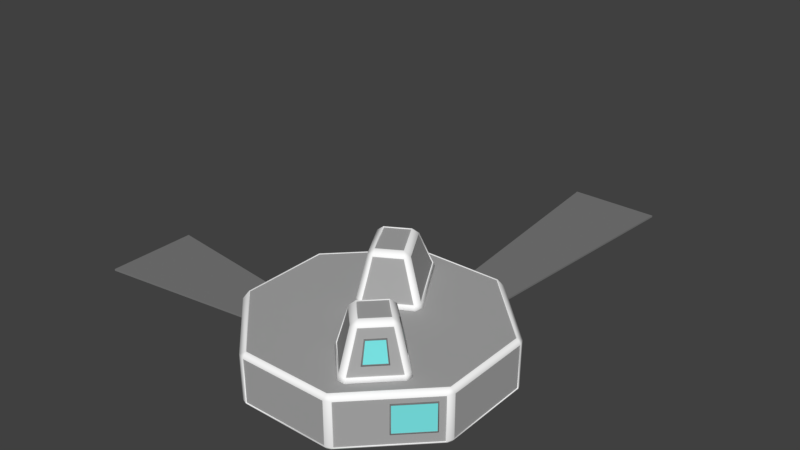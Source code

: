 # Source: station.blend  (saved by Blender 2.78.0; exported with 4.5.12 LTS)
import bpy
from mathutils import Matrix  # noqa: F401  (used for matrix-valued properties, if any)

bpy.ops.wm.read_factory_settings(use_empty=True)
scene = bpy.context.scene
scene.name = 'Scene'

# ---- collections
col_collection_1 = bpy.data.collections.new('Collection 1'); scene.collection.children.link(col_collection_1)

# ---- materials (node trees are filled in below, after node groups)
mat_body = bpy.data.materials.new('Body')
mat_body.alpha_threshold = 0.0
mat_body.use_transparent_shadow = False
mat_body.diffuse_color = (1.0, 1.0, 1.0, 1.0)
mat_body.roughness = 0.5
mat_body.specular_intensity = 0.0
mat_body.line_color = (0.0, 0.0, 0.0, 1.0)
mat_dark = bpy.data.materials.new('Dark')
mat_dark.alpha_threshold = 0.0
mat_dark.use_transparent_shadow = False
mat_dark.diffuse_color = (0.2, 0.2, 0.2, 1.0)
mat_dark.roughness = 0.5
mat_dark.specular_intensity = 0.0
mat_lite = bpy.data.materials.new('Lite')
mat_lite.alpha_threshold = 0.0
mat_lite.use_transparent_shadow = False
mat_lite.diffuse_color = (0.4, 0.4, 0.4, 1.0)
mat_lite.roughness = 0.5
mat_lite.specular_intensity = 0.0
mat_glass = bpy.data.materials.new('Glass')
mat_glass.alpha_threshold = 0.0
mat_glass.use_transparent_shadow = False
mat_glass.diffuse_color = (0.2, 0.8, 0.8, 1.0)
mat_glass.roughness = 0.5
mat_glass.specular_intensity = 0.0

# ---- material node trees

# ---- world
world_world = bpy.data.worlds.new('World'); scene.world = world_world
world_world.color = (0.05088, 0.05088, 0.05088)
world_world.use_sun_shadow = False
world_world.sun_shadow_jitter_overblur = 0.0
world_world.cycles.sampling_method = 'MANUAL'

# ---- meshes
me_circle_002 = bpy.data.meshes.new('Circle.002')
me_circle_002.from_pydata([(-12.07, 1.7, 0.2), (-12.07, -1.7, 0.2), (-12.07, -1.3, 3.4), (-12.07, -1.7, 3.0), (-12.07, 1.7, 3.0), (-12.07, 1.3, 3.4), (-12.87, -1.5, 0.2), (-13.07, -1.3, 0.2), (-13.07, 1.3, 0.2), (-12.87, 1.5, 0.2), (-12.87, -1.3, 3.2), (-13.07, -1.3, 3.0), (-12.87, -1.5, 3.0), (-12.87, 1.3, 3.2), (-12.87, 1.5, 3.0), (-13.07, 1.3, 3.0), (-13.07, 1.2, 2.9), (-13.07, -1.2, 2.9), (-13.07, 1.2, 0.2), (-13.07, -1.2, 0.2), (-12.97, -1.2, 0.2), (-12.97, 1.2, 0.2), (-12.97, -1.2, 2.9), (-12.97, 1.2, 2.9), (1.7, 12.07, 0.2), (-1.7, 12.07, 0.2), (-1.3, 12.07, 3.4), (-1.7, 12.07, 3.0), (1.7, 12.07, 3.0), (1.3, 12.07, 3.4), (-1.5, 12.87, 0.2), (-1.3, 13.07, 0.2), (1.3, 13.07, 0.2), (1.5, 12.87, 0.2), (-1.3, 12.87, 3.2), (-1.3, 13.07, 3.0), (-1.5, 12.87, 3.0), (1.3, 12.87, 3.2), (1.5, 12.87, 3.0), (1.3, 13.07, 3.0), (1.2, 13.07, 2.9), (-1.2, 13.07, 2.9), (1.2, 13.07, 0.2), (-1.2, 13.07, 0.2), (-1.2, 12.97, 0.2), (1.2, 12.97, 0.2), (-1.2, 12.97, 2.9), (1.2, 12.97, 2.9)], [], [(1, 3, 12, 6), (17, 16, 23, 22), (7, 11, 17, 19), (4, 0, 9, 14), (16, 18, 21, 23), (10, 11, 12), (13, 14, 15), (10, 13, 15, 11), (8, 15, 14, 9), (11, 7, 6, 12), (13, 5, 4, 14), (2, 10, 12, 3), (2, 5, 13, 10), (22, 23, 21, 20), (15, 8, 18, 16), (11, 15, 16, 17), (19, 17, 22, 20), (25, 27, 36, 30), (41, 40, 47, 46), (31, 35, 41, 43), (28, 24, 33, 38), (40, 42, 45, 47), (34, 35, 36), (37, 38, 39), (34, 37, 39, 35), (32, 39, 38, 33), (35, 31, 30, 36), (37, 29, 28, 38), (26, 34, 36, 27), (26, 29, 37, 34), (46, 47, 45, 44), (39, 32, 42, 40), (35, 39, 40, 41), (43, 41, 46, 44)])
me_circle_002.polygons.foreach_set('use_smooth', [True] * 34)
me_circle_002.polygons.foreach_set('material_index', [0, 0, 0, 0, 0, 0, 0, 0, 0, 0, 0, 0, 0, 1, 0, 0, 0, 0, 0, 0, 0, 0, 0, 0, 0, 0, 0, 0, 0, 0, 1, 0, 0, 0])
me_circle_002.materials.append(mat_body)
me_circle_002.materials.append(mat_dark)
me_circle_002.use_remesh_preserve_volume = False
me_circle_002.use_remesh_preserve_attributes = False
me_circle_002.use_mirror_vertex_groups = False
me_circle_002.update()
me_circle_001 = bpy.data.meshes.new('Circle.001')
me_circle_001.from_pydata([(2.5, 12.07, 0.0), (-2.5, 12.07, 0.0), (-12.07, 2.5, 0.0), (-12.07, -2.5, 0.0), (5.0, 42.07, 0.0), (-5.0, 42.07, 0.0), (-32.07, 5.0, 0.0), (-32.07, -5.0, 0.0), (-2.5, 12.07, 0.2), (2.5, 12.07, 0.2), (-12.07, -2.5, 0.2), (-12.07, 2.5, 0.2), (-5.0, 42.07, 0.2), (5.0, 42.07, 0.2), (-32.07, -5.0, 0.2), (-32.07, 5.0, 0.2)], [], [(0, 1, 5, 4), (2, 3, 7, 6), (9, 13, 12, 8), (11, 15, 14, 10), (6, 15, 11, 2), (1, 8, 12, 5), (5, 12, 13, 4), (0, 9, 8, 1), (3, 10, 14, 7), (7, 14, 15, 6), (4, 13, 9, 0), (2, 11, 10, 3)])
me_circle_001.materials.append(mat_dark)
me_circle_001.use_remesh_preserve_volume = False
me_circle_001.use_remesh_preserve_attributes = False
me_circle_001.use_mirror_vertex_groups = False
me_circle_001.update()
me_circle = bpy.data.meshes.new('Circle')
me_circle.from_pydata([(-4.695, 11.67, 5.0), (4.598, 11.67, 5.0), (-11.67, 4.695, 5.0), (-11.67, -4.598, 5.0), (-4.598, -11.67, 5.0), (4.695, -11.67, 5.0), (11.67, -4.695, 5.0), (11.67, 4.598, 5.0), (4.598, 11.67, -0.5), (-4.695, 11.67, -0.5), (-11.67, 4.695, -0.5), (-11.67, -4.598, -0.5), (-4.598, -11.67, -0.5), (4.695, -11.67, -0.5), (11.67, -4.695, -0.5), (11.67, 4.598, -0.5), (4.864, -9.8, 5.0), (4.137, -9.803, 5.0), (4.943, -8.235, 9.513), (4.587, -7.724, 10.0), (4.216, -8.236, 9.516), (0.6176, -6.284, 5.0), (0.6211, -5.558, 5.0), (2.636, -5.773, 10.0), (2.13, -5.423, 9.511), (2.128, -6.148, 9.516), (8.379, -5.56, 5.0), (8.382, -6.282, 5.0), (6.511, -5.799, 10.0), (7.007, -6.171, 9.513), (7.005, -5.448, 9.51), (4.139, -2.04, 5.0), (4.86, -2.041, 5.0), (4.56, -3.848, 10.0), (4.916, -3.359, 9.51), (4.194, -3.358, 9.511), (-6.788, 7.037, 5.0), (-6.624, 7.77, 5.0), (-4.881, 5.636, 9.511), (-4.267, 5.779, 10.0), (-4.7, 6.357, 9.549), (-2.314, 10.26, 5.0), (-1.593, 10.04, 5.0), (-2.022, 7.075, 10.0), (-1.567, 7.547, 9.517), (-2.288, 7.749, 9.549), (-2.123, -0.0232, 5.0), (-2.823, 0.169, 5.0), (-2.131, 2.079, 10.0), (-2.597, 1.679, 9.511), (-1.896, 1.489, 9.517), (2.374, 3.169, 5.0), (2.184, 2.463, 5.0), (0.1141, 3.375, 10.0), (0.5268, 2.888, 9.517), (0.7161, 3.593, 9.517), (-4.6, 12.07, 4.5), (-5.283, 11.79, 4.5), (5.283, 11.79, 4.5), (4.6, 12.07, 4.5), (-11.79, 5.283, 4.5), (-12.07, 4.6, 4.5), (-12.07, -4.6, 4.5), (-11.79, -5.283, 4.5), (-5.283, -11.79, 4.5), (-4.6, -12.07, 4.5), (4.6, -12.07, 4.5), (5.283, -11.79, 4.5), (11.79, -5.283, 4.5), (12.07, -4.6, 4.5), (12.07, 4.6, 4.5), (11.79, 5.283, 4.5), (4.6, 12.07, 0.0), (5.283, 11.79, 0.0), (-5.283, 11.79, 0.0), (-4.6, 12.07, 0.0), (-12.07, 4.6, 0.0), (-11.79, 5.283, 0.0), (-11.79, -5.283, 0.0), (-12.07, -4.6, 0.0), (-4.6, -12.07, 0.0), (-5.283, -11.79, 0.0), (5.283, -11.79, 0.0), (4.6, -12.07, 0.0), (12.07, -4.6, 0.0), (11.79, -5.283, 0.0), (11.79, 5.283, 0.0), (12.07, 4.6, 0.0), (-6.574, 6.88, 5.506), (-6.408, 7.612, 5.51), (-1.59, 9.759, 5.506), (-2.311, 9.977, 5.51), (1.998, 2.511, 5.506), (2.188, 3.216, 5.506), (-2.797, 0.3382, 5.506), (-2.097, 0.1463, 5.506), (4.872, -9.635, 5.478), (4.145, -9.637, 5.479), (0.7809, -5.543, 5.478), (0.7777, -6.269, 5.479), (4.866, -2.181, 5.478), (4.145, -2.18, 5.478), (8.236, -6.271, 5.478), (8.233, -5.548, 5.478), (-4.721, 11.74, 5.065), (4.62, 11.74, 5.068), (-11.74, 4.721, 5.065), (-11.74, -4.62, 5.068), (-4.62, -11.74, 5.068), (4.721, -11.74, 5.065), (11.74, -4.721, 5.065), (11.74, 4.62, 5.068), (4.62, 11.74, -0.5678), (-4.721, 11.74, -0.5653), (-11.74, 4.721, -0.5653), (-11.74, -4.62, -0.5678), (-4.62, -11.74, -0.5678), (4.721, -11.74, -0.5653), (11.74, -4.721, -0.5653), (11.74, 4.62, -0.5678), (4.2, -8.311, 9.58), (4.959, -8.31, 9.577), (4.587, -7.777, 10.08), (2.052, -6.164, 9.579), (2.582, -5.772, 10.08), (2.054, -5.406, 9.574), (7.082, -5.431, 9.571), (6.566, -5.798, 10.08), (7.083, -6.188, 9.575), (4.177, -3.281, 9.573), (4.561, -3.793, 10.08), (4.933, -3.282, 9.571), (-4.765, 6.386, 9.62), (-4.954, 5.636, 9.579), (-4.317, 5.787, 10.09), (-2.281, 7.819, 9.621), (-2.006, 7.121, 10.09), (-1.532, 7.609, 9.588), (-1.9, 1.412, 9.58), (-2.146, 2.027, 10.08), (-2.633, 1.611, 9.574), (0.7917, 3.589, 9.583), (0.1649, 3.361, 10.09), (0.5941, 2.853, 9.582), (4.103, -9.891, 5.031), (4.897, -9.89, 5.03), (4.899, -9.726, 5.509), (4.119, -9.728, 5.511), (0.6895, -5.516, 5.508), (0.5316, -5.524, 5.029), (0.5289, -6.318, 5.031), (0.6864, -6.295, 5.51), (4.893, -2.088, 5.505), (4.895, -1.951, 5.026), (4.104, -1.95, 5.027), (4.118, -2.087, 5.505), (8.328, -6.297, 5.507), (8.471, -6.317, 5.028), (8.469, -5.525, 5.027), (8.326, -5.521, 5.505), (-6.695, 7.823, 5.046), (-6.881, 7.03, 5.037), (-6.667, 6.873, 5.542), (-6.485, 7.655, 5.556), (-1.538, 9.835, 5.547), (-1.541, 10.11, 5.041), (-2.323, 10.35, 5.048), (-2.311, 10.06, 5.558), (2.078, 2.461, 5.54), (2.261, 2.408, 5.033), (2.467, 3.178, 5.033), (2.282, 3.219, 5.54), (-2.848, 0.2571, 5.535), (-2.879, 0.09122, 5.029), (-2.112, -0.1177, 5.031), (-2.096, 0.05141, 5.538), (-4.623, 12.16, 4.541), (-5.328, 11.86, 4.546), (5.327, 11.86, 4.55), (4.624, 12.16, 4.542), (-11.86, 5.328, 4.546), (-12.16, 4.623, 4.541), (-12.16, -4.624, 4.542), (-11.86, -5.327, 4.55), (-5.327, -11.86, 4.55), (-4.624, -12.16, 4.542), (4.623, -12.16, 4.541), (5.328, -11.86, 4.546), (-12.16, -4.624, -0.04243), (-11.86, 5.328, -0.04633), (11.86, -5.328, 4.546), (12.16, -4.623, 4.541), (-5.328, 11.86, -0.04633), (4.624, 12.16, -0.04243), (12.16, 4.624, 4.542), (11.86, 5.327, 4.55), (5.327, 11.86, -0.05003), (12.16, 4.624, -0.04243), (12.16, -4.623, -0.04135), (5.328, -11.86, -0.04633), (-4.623, 12.16, -0.04135), (-5.327, -11.86, -0.05003), (4.623, -12.16, -0.04135), (-12.16, 4.623, -0.04135), (-4.624, -12.16, -0.04243), (-11.86, -5.327, -0.05003), (11.86, -5.328, -0.04633), (11.86, 5.327, -0.05003), (5.694, -3.221, 6.496), (5.54, -3.632, 8.511), (6.745, -4.836, 8.511), (7.185, -4.712, 6.496), (7.184, -7.051, 6.526), (6.751, -6.828, 8.516), (5.557, -8.022, 8.516), (5.702, -8.533, 6.523), (-3.191, 2.189, 8.52), (-4.854, 5.069, 8.52), (-5.531, 5.412, 6.551), (-3.444, 1.792, 6.542), (-3.072, 7.909, 8.561), (-3.336, 8.863, 6.567), (-4.509, 7.079, 8.561), (-5.152, 7.816, 6.564), (5.813, 11.33, 1.1), (11.33, 5.813, 1.1), (11.33, 5.813, 3.9), (5.813, 11.33, 3.9), (-5.813, -11.33, 1.1), (-11.33, -5.813, 1.1), (-11.33, -5.813, 3.9), (-5.813, -11.33, 3.9), (11.33, -5.813, 1.1), (8.641, -8.5, 1.1), (8.641, -8.5, 3.9), (11.33, -5.813, 3.9), (-7.793, 9.349, 1.1), (-5.813, 11.33, 1.1), (-5.813, 11.33, 3.9), (-7.793, 9.349, 3.9), (-9.349, 7.793, 1.1), (-11.33, 5.813, 1.1), (-11.33, 5.813, 3.9), (-9.349, 7.793, 3.9), (-3.255, 9.026, 6.474), (-3.21, 8.948, 6.43), (-2.939, 7.877, 8.641), (-2.984, 7.955, 8.684), (6.84, -6.773, 8.634), (7.332, -7.013, 6.411), (6.834, -4.888, 8.631), (6.765, -4.957, 8.612), (5.419, -3.611, 8.611), (5.488, -3.541, 8.63), (-5.681, 5.523, 6.442), (-5.596, 5.572, 6.421), (-4.834, 5.182, 8.629), (-4.918, 5.133, 8.649), (5.654, -8.69, 6.414), (5.503, -8.108, 8.637), (-3.436, 1.63, 6.43), (-3.352, 1.679, 6.409), (5.576, -3.145, 6.387), (5.645, -3.075, 6.407), (-5.313, 7.838, 6.472), (-5.268, 7.76, 6.429), (7.257, -4.827, 6.388), (7.327, -4.757, 6.408), (-3.079, 2.139, 8.619), (-3.164, 2.09, 8.64), (-4.55, 6.948, 8.639), (-4.595, 7.026, 8.683), (5.434, -8.039, 8.615), (6.771, -6.704, 8.612), (5.585, -8.621, 6.391), (7.263, -6.944, 6.388), (-3.095, 7.948, 8.583), (-4.532, 7.118, 8.583), (-3.359, 8.902, 6.588), (-5.175, 7.855, 6.585), (-4.896, 5.044, 8.53), (-5.574, 5.388, 6.561), (-3.486, 1.768, 6.552), (-3.233, 2.164, 8.53), (6.779, -4.802, 8.521), (5.575, -3.597, 8.521), (7.22, -4.678, 6.505), (5.729, -3.187, 6.505), (5.591, -8.057, 8.527), (6.786, -6.862, 8.527), (5.737, -8.567, 6.534), (7.218, -7.085, 6.537), (5.694, -3.221, 6.496), (5.54, -3.632, 8.511), (6.745, -4.836, 8.511), (7.185, -4.712, 6.496), (7.184, -7.051, 6.526), (6.751, -6.828, 8.516), (5.557, -8.022, 8.516), (5.702, -8.533, 6.523), (-3.191, 2.189, 8.52), (-4.854, 5.069, 8.52), (-5.531, 5.412, 6.551), (-3.444, 1.792, 6.542), (-3.072, 7.909, 8.561), (-3.336, 8.863, 6.567), (-4.509, 7.079, 8.561), (-5.152, 7.816, 6.564), (5.707, 11.36, 1.0), (11.36, 5.707, 1.0), (5.707, 11.36, 4.0), (11.36, 5.707, 4.0), (5.778, 11.43, 1.0), (11.43, 5.778, 1.0), (11.43, 5.778, 4.0), (5.778, 11.43, 4.0), (5.848, 11.36, 1.1), (11.36, 5.848, 1.1), (11.36, 5.848, 3.9), (5.848, 11.36, 3.9), (5.813, 11.33, 1.1), (11.33, 5.813, 1.1), (11.33, 5.813, 3.9), (5.813, 11.33, 3.9), (-5.707, -11.36, 1.0), (-11.36, -5.707, 1.0), (-5.707, -11.36, 4.0), (-11.36, -5.707, 4.0), (-5.778, -11.43, 1.0), (-11.43, -5.778, 1.0), (-11.43, -5.778, 4.0), (-5.778, -11.43, 4.0), (-5.848, -11.36, 1.1), (-11.36, -5.848, 1.1), (-11.36, -5.848, 3.9), (-5.848, -11.36, 3.9), (-5.813, -11.33, 1.1), (-11.33, -5.813, 1.1), (-11.33, -5.813, 3.9), (-5.813, -11.33, 3.9), (11.36, -5.707, 1.0), (8.535, -8.535, 1.0), (11.36, -5.707, 4.0), (8.535, -8.535, 4.0), (11.43, -5.778, 1.0), (8.606, -8.606, 1.0), (8.606, -8.606, 4.0), (11.43, -5.778, 4.0), (11.36, -5.848, 1.1), (8.677, -8.535, 1.1), (8.677, -8.535, 3.9), (11.36, -5.848, 3.9), (11.33, -5.813, 1.1), (8.641, -8.5, 1.1), (8.641, -8.5, 3.9), (11.33, -5.813, 3.9), (-7.828, 9.243, 1.0), (-5.707, 11.36, 1.0), (-7.828, 9.243, 4.0), (-5.707, 11.36, 4.0), (-7.899, 9.313, 1.0), (-5.778, 11.43, 1.0), (-5.778, 11.43, 4.0), (-7.899, 9.313, 4.0), (-7.828, 9.384, 1.1), (-5.848, 11.36, 1.1), (-5.848, 11.36, 3.9), (-7.828, 9.384, 3.9), (-7.793, 9.349, 1.1), (-5.813, 11.33, 1.1), (-5.813, 11.33, 3.9), (-7.793, 9.349, 3.9), (-9.243, 7.828, 1.0), (-11.36, 5.707, 1.0), (-9.243, 7.828, 4.0), (-11.36, 5.707, 4.0), (-9.313, 7.899, 1.0), (-11.43, 5.778, 1.0), (-11.43, 5.778, 4.0), (-9.313, 7.899, 4.0), (-9.384, 7.828, 1.1), (-11.36, 5.848, 1.1), (-11.36, 5.848, 3.9), (-9.384, 7.828, 3.9), (-9.349, 7.793, 1.1), (-11.33, 5.813, 1.1), (-11.33, 5.813, 3.9), (-9.349, 7.793, 3.9), (-4.695, 11.67, 5.0), (4.598, 11.67, 5.0), (-11.67, 4.695, 5.0), (-11.67, -4.598, 5.0), (-4.598, -11.67, 5.0), (4.695, -11.67, 5.0), (11.67, -4.695, 5.0), (11.67, 4.598, 5.0), (4.598, 11.67, -0.5), (-4.695, 11.67, -0.5), (-11.67, 4.695, -0.5), (-11.67, -4.598, -0.5), (-4.598, -11.67, -0.5), (4.695, -11.67, -0.5), (11.67, -4.695, -0.5), (11.67, 4.598, -0.5), (4.943, -8.235, 9.513), (4.587, -7.724, 10.0), (4.216, -8.236, 9.516), (2.636, -5.773, 10.0), (2.13, -5.423, 9.511), (2.128, -6.148, 9.516), (6.511, -5.799, 10.0), (7.007, -6.171, 9.513), (7.005, -5.448, 9.51), (4.56, -3.848, 10.0), (4.916, -3.359, 9.51), (4.194, -3.358, 9.511), (-4.881, 5.636, 9.511), (-4.267, 5.779, 10.0), (-4.7, 6.357, 9.549), (-2.022, 7.075, 10.0), (-1.567, 7.547, 9.517), (-2.288, 7.749, 9.549), (-2.131, 2.079, 10.0), (-2.597, 1.679, 9.511), (-1.896, 1.489, 9.517), (0.1141, 3.375, 10.0), (0.5268, 2.888, 9.517), (0.7161, 3.593, 9.517), (-4.6, 12.07, 4.5), (-5.283, 11.79, 4.5), (5.283, 11.79, 4.5), (4.6, 12.07, 4.5), (-11.79, 5.283, 4.5), (-12.07, 4.6, 4.5), (-12.07, -4.6, 4.5), (-11.79, -5.283, 4.5), (-5.283, -11.79, 4.5), (-4.6, -12.07, 4.5), (4.6, -12.07, 4.5), (5.283, -11.79, 4.5), (11.79, -5.283, 4.5), (12.07, -4.6, 4.5), (12.07, 4.6, 4.5), (11.79, 5.283, 4.5), (4.6, 12.07, 0.0), (5.283, 11.79, 0.0), (-5.283, 11.79, 0.0), (-4.6, 12.07, 0.0), (-12.07, 4.6, 0.0), (-11.79, 5.283, 0.0), (-11.79, -5.283, 0.0), (-12.07, -4.6, 0.0), (-4.6, -12.07, 0.0), (-5.283, -11.79, 0.0), (5.283, -11.79, 0.0), (4.6, -12.07, 0.0), (12.07, -4.6, 0.0), (11.79, -5.283, 0.0), (11.79, 5.283, 0.0), (12.07, 4.6, 0.0), (-6.574, 6.88, 5.506), (-6.408, 7.612, 5.51), (-1.59, 9.759, 5.506), (-2.311, 9.977, 5.51), (1.998, 2.511, 5.506), (2.188, 3.216, 5.506), (-2.797, 0.3382, 5.506), (-2.097, 0.1463, 5.506), (4.872, -9.635, 5.478), (4.145, -9.637, 5.479), (0.7809, -5.543, 5.478), (0.7777, -6.269, 5.479), (4.866, -2.181, 5.478), (4.145, -2.18, 5.478), (8.236, -6.271, 5.478), (8.233, -5.548, 5.478)], [], [(79, 76, 203, 188), (22, 21, 150, 149), (61, 62, 182, 181), (102, 96, 146, 156), (25, 20, 120, 123), (100, 103, 159, 152), (71, 58, 178, 195), (19, 23, 124, 122), (98, 101, 155, 148), (73, 86, 207, 196), (77, 74, 192, 189), (96, 18, 121, 146), (57, 60, 180, 177), (17, 16, 145, 144), (59, 56, 176, 179), (75, 72, 193, 200), (97, 99, 151, 147), (68, 85, 206, 190), (84, 69, 191, 198), (29, 102, 156, 128), (46, 52, 169, 174), (66, 83, 202, 186), (51, 42, 165, 170), (82, 67, 187, 199), (34, 100, 152, 131), (36, 47, 173, 161), (64, 81, 201, 184), (41, 37, 160, 166), (80, 65, 185, 204), (24, 98, 148, 125), (26, 32, 153, 158), (62, 79, 188, 182), (20, 97, 147, 120), (31, 22, 149, 154), (78, 63, 183, 205), (16, 27, 157, 145), (60, 77, 189, 180), (89, 91, 167, 163), (21, 17, 144, 150), (76, 61, 181, 203), (94, 88, 162, 172), (38, 49, 140, 133), (86, 71, 195, 207), (92, 95, 175, 168), (48, 39, 134, 139), (70, 87, 197, 194), (90, 93, 171, 164), (95, 50, 138, 175), (72, 59, 179, 193), (47, 46, 174, 173), (58, 73, 196, 178), (56, 75, 200, 176), (50, 54, 143, 138), (74, 57, 177, 192), (53, 48, 139, 142), (93, 55, 141, 171), (49, 94, 172, 140), (52, 51, 170, 169), (54, 92, 168, 143), (55, 44, 137, 141), (43, 53, 142, 136), (44, 90, 164, 137), (91, 45, 135, 167), (40, 89, 163, 132), (42, 41, 166, 165), (15, 8, 112, 119), (45, 40, 132, 135), (14, 15, 119, 118), (39, 43, 136, 134), (13, 14, 118, 117), (12, 13, 117, 116), (88, 38, 133, 162), (11, 12, 116, 115), (37, 36, 161, 160), (10, 11, 115, 114), (18, 29, 128, 121), (9, 10, 114, 113), (28, 19, 122, 127), (8, 9, 113, 112), (103, 30, 126, 159), (178, 179, 105), (114, 189, 192, 113), (184, 185, 108), (190, 191, 110), (189, 114, 203), (180, 181, 106), (199, 202, 117), (201, 116, 204), (113, 200, 193, 112), (116, 201, 205, 115), (108, 107, 183, 184), (106, 104, 177, 180), (111, 195, 178, 105), (110, 109, 187, 190), (119, 197, 198, 118), (197, 119, 207), (121, 122, 120), (124, 125, 123), (127, 128, 126), (130, 131, 129), (133, 134, 132), (136, 137, 135), (139, 140, 138), (142, 143, 141), (146, 121, 120, 147), (122, 124, 123, 120), (148, 149, 150, 151), (124, 130, 129, 125), (152, 153, 154, 155), (130, 127, 126, 131), (156, 157, 158, 159), (127, 122, 121, 128), (162, 133, 132, 163), (134, 136, 135, 132), (164, 165, 166, 167), (136, 142, 141, 137), (168, 169, 170, 171), (142, 139, 138, 143), (172, 173, 174, 175), (139, 134, 133, 140), (198, 206, 118), (193, 196, 112), (192, 200, 113), (188, 115, 205), (186, 187, 109), (194, 195, 111), (176, 177, 104), (182, 183, 107), (115, 188, 203, 114), (112, 196, 207, 119), (118, 206, 199, 117), (117, 202, 204, 116), (107, 106, 181, 182), (105, 179, 176, 104), (111, 110, 191, 194), (109, 108, 185, 186), (192, 177, 176, 200), (178, 196, 193, 179), (194, 197, 207, 195), (203, 181, 180, 189), (205, 183, 182, 188), (204, 185, 184, 201), (199, 187, 186, 202), (198, 191, 190, 206), (140, 172, 175, 138), (143, 168, 171, 141), (137, 164, 167, 135), (161, 162, 163, 160), (165, 164, 171, 170), (169, 168, 175, 174), (173, 172, 162, 161), (160, 163, 167, 166), (144, 147, 151, 150), (128, 156, 159, 126), (131, 152, 155, 129), (125, 148, 151, 123), (145, 146, 147, 144), (149, 148, 155, 154), (153, 152, 159, 158), (157, 156, 146, 145), (99, 25, 123, 151), (63, 64, 184, 183), (0, 1, 105, 104), (23, 33, 130, 124), (81, 78, 205, 201), (2, 0, 104, 106), (35, 24, 125, 129), (3, 2, 106, 107), (65, 66, 186, 185), (4, 3, 107, 108), (32, 31, 154, 153), (83, 80, 204, 202), (5, 4, 108, 109), (101, 35, 129, 155), (6, 5, 109, 110), (33, 28, 127, 130), (67, 68, 190, 187), (7, 6, 110, 111), (30, 34, 131, 126), (85, 82, 199, 206), (1, 7, 111, 105), (69, 70, 194, 191), (27, 26, 158, 157), (87, 84, 198, 197), (208, 209, 210, 211), (212, 213, 214, 215), (217, 218, 219, 216), (220, 221, 223, 222), (224, 227, 226, 225), (228, 231, 230, 229), (232, 235, 234, 233), (236, 239, 238, 237), (240, 241, 242, 243), (272, 274, 258, 259), (274, 275, 249, 258), (255, 261, 260, 254), (262, 252, 253, 263), (273, 272, 259, 248), (245, 265, 264, 244), (266, 262, 263, 267), (268, 256, 257, 269), (261, 268, 269, 260), (270, 246, 247, 271), (251, 266, 267, 250), (265, 270, 271, 264), (282, 281, 254, 260), (291, 290, 258, 249), (280, 283, 269, 257), (288, 289, 248, 259), (281, 280, 257, 254), (289, 291, 249, 248), (279, 278, 244, 264), (290, 288, 259, 258), (287, 286, 267, 263), (303, 282, 283, 300), (302, 281, 282, 303), (301, 280, 281, 302), (300, 283, 280, 301), (256, 255, 254, 257), (252, 251, 250, 253), (275, 273, 248, 249), (246, 245, 244, 247), (286, 284, 250, 267), (283, 282, 260, 269), (277, 279, 264, 271), (278, 276, 247, 244), (285, 287, 263, 253), (276, 277, 271, 247), (284, 285, 253, 250), (296, 291, 289, 297), (297, 289, 288, 298), (298, 288, 290, 299), (299, 290, 291, 296), (292, 287, 285, 293), (293, 285, 284, 294), (294, 284, 286, 295), (295, 286, 287, 292), (278, 305, 304, 276), (276, 304, 306, 277), (279, 277, 306, 307), (278, 279, 307, 305), (308, 309, 311, 310), (315, 314, 318, 319), (310, 311, 314, 315), (309, 308, 312, 313), (308, 310, 315, 312), (311, 309, 313, 314), (316, 319, 323, 320), (313, 312, 316, 317), (312, 315, 319, 316), (314, 313, 317, 318), (318, 317, 321, 322), (319, 318, 322, 323), (317, 316, 320, 321), (324, 325, 327, 326), (331, 330, 334, 335), (326, 327, 330, 331), (325, 324, 328, 329), (324, 326, 331, 328), (327, 325, 329, 330), (332, 335, 339, 336), (329, 328, 332, 333), (328, 331, 335, 332), (330, 329, 333, 334), (334, 333, 337, 338), (335, 334, 338, 339), (333, 332, 336, 337), (340, 341, 343, 342), (347, 346, 350, 351), (342, 343, 346, 347), (341, 340, 344, 345), (340, 342, 347, 344), (343, 341, 345, 346), (348, 351, 355, 352), (345, 344, 348, 349), (344, 347, 351, 348), (346, 345, 349, 350), (350, 349, 353, 354), (351, 350, 354, 355), (349, 348, 352, 353), (356, 357, 359, 358), (363, 362, 366, 367), (358, 359, 362, 363), (357, 356, 360, 361), (356, 358, 363, 360), (359, 357, 361, 362), (364, 367, 371, 368), (361, 360, 364, 365), (360, 363, 367, 364), (362, 361, 365, 366), (366, 365, 369, 370), (367, 366, 370, 371), (365, 364, 368, 369), (372, 374, 375, 373), (379, 383, 382, 378), (374, 379, 378, 375), (373, 377, 376, 372), (372, 376, 379, 374), (375, 378, 377, 373), (380, 384, 387, 383), (377, 381, 380, 376), (376, 380, 383, 379), (378, 382, 381, 377), (382, 386, 385, 381), (383, 387, 386, 382), (381, 385, 384, 380), (401, 400, 403, 402), (388, 390, 391, 389), (392, 395, 389, 391), (393, 394, 395, 392), (445, 430, 443, 458), (397, 396, 399, 398), (474, 411, 404, 468), (472, 414, 412, 475), (461, 418, 421, 463), (413, 407, 405, 410), (470, 408, 415, 473), (466, 423, 416, 460), (464, 426, 424, 467), (425, 419, 417, 422), (462, 420, 427, 465), (457, 440, 439, 454), (455, 438, 437, 452), (400, 399, 396, 403), (459, 442, 441, 456), (453, 436, 435, 450), (449, 432, 429, 446), (451, 434, 433, 448), (469, 406, 409, 471), (447, 428, 431, 444)])
me_circle.polygons.foreach_set('use_smooth', [True] * 330)
me_circle.polygons.foreach_set('material_index', [0, 0, 0, 0, 0, 0, 0, 0, 0, 0, 0, 0, 0, 0, 0, 0, 0, 0, 0, 0, 0, 0, 0, 0, 0, 0, 0, 0, 0, 0, 0, 0, 0, 0, 0, 0, 0, 0, 0, 0, 0, 0, 0, 0, 0, 0, 0, 0, 0, 0, 0, 0, 0, 0, 0, 0, 0, 0, 0, 0, 0, 0, 0, 0, 0, 0, 0, 0, 0, 0, 0, 0, 0, 0, 0, 0, 0, 0, 0, 0, 0, 0, 0, 0, 0, 0, 0, 0, 0, 0, 0, 0, 0, 0, 0, 0, 0, 0, 0, 0, 0, 0, 0, 0, 0, 0, 0, 0, 0, 0, 0, 0, 0, 0, 0, 0, 0, 0, 0, 0, 0, 0, 0, 0, 0, 0, 0, 0, 0, 0, 0, 0, 0, 0, 0, 0, 0, 0, 0, 0, 0, 0, 0, 0, 0, 0, 0, 0, 0, 0, 0, 0, 0, 0, 0, 0, 0, 0, 0, 0, 0, 0, 0, 0, 0, 0, 0, 0, 0, 0, 0, 0, 0, 0, 0, 0, 0, 0, 0, 0, 0, 0, 0, 0, 3, 3, 3, 3, 3, 3, 3, 3, 3, 2, 2, 2, 2, 2, 2, 2, 2, 2, 2, 2, 2, 2, 2, 2, 2, 2, 2, 2, 2, 2, 2, 2, 2, 2, 2, 2, 2, 2, 2, 2, 2, 2, 2, 2, 2, 2, 2, 2, 2, 2, 2, 2, 2, 2, 2, 2, 2, 2, 2, 2, 2, 2, 2, 2, 2, 2, 2, 2, 2, 2, 2, 2, 2, 2, 2, 2, 2, 2, 2, 2, 2, 2, 2, 2, 2, 2, 2, 2, 2, 2, 2, 2, 2, 2, 2, 2, 2, 2, 2, 2, 2, 2, 2, 2, 2, 2, 2, 2, 2, 2, 2, 2, 2, 2, 2, 2, 2, 2, 2, 2, 2, 2, 1, 1, 1, 1, 1, 1, 1, 1, 1, 1, 1, 1, 1, 1, 1, 1, 1, 1, 1, 1, 1, 1, 1, 1])
me_circle.materials.append(mat_body)
me_circle.materials.append(mat_lite)
me_circle.materials.append(mat_dark)
me_circle.materials.append(mat_glass)
me_circle.use_remesh_preserve_volume = False
me_circle.use_remesh_preserve_attributes = False
me_circle.use_mirror_vertex_groups = False
me_circle.update()

# ---- objects
ob_maindoor = bpy.data.objects.new('MainDoor', me_circle_002)
ob_parking = bpy.data.objects.new('Parking', me_circle_001)
ob_body = bpy.data.objects.new('Body', me_circle)

# ---- transforms, parenting, visibility, modifiers, constraints
ob_maindoor.location = (0.0, 0.0, 0.0)
ob_maindoor.lineart.crease_threshold = 0.0
ob_parking.location = (0.0, 0.0, 0.0)
ob_parking.lineart.crease_threshold = 0.0
ob_body.location = (0.0, 0.0, 0.0)
ob_body.lineart.crease_threshold = 0.0

# ---- collection membership
col_collection_1.objects.link(ob_maindoor)
col_collection_1.objects.link(ob_parking)
col_collection_1.objects.link(ob_body)

# ---- scene / render settings (as saved in the file)
scene.frame_start = 1; scene.frame_end = 250; scene.frame_set(1)
scene.render.engine = 'BLENDER_EEVEE_NEXT'
scene.render.resolution_percentage = 50
scene.render.dither_intensity = 0.0
scene.cycles.use_denoising = False
scene.cycles.samples = 128
scene.cycles.sampling_pattern = 'TABULATED_SOBOL'
scene.cycles.light_sampling_threshold = 0.0
scene.cycles.use_adaptive_sampling = False
scene.cycles.use_light_tree = False
scene.cycles.blur_glossy = 0.0
scene.cycles.sample_clamp_indirect = 0.0
scene.view_settings.view_transform = 'Standard'
bpy.context.view_layer.update()

# ---- added for rendering (the .blend has no active camera and no usable light): camera, sun
cam_auto = bpy.data.cameras.new('AutoCamera')
cam_auto.lens = 50.0
cam_auto.sensor_width = 36.0
cam_auto.clip_end = 1149.39
ob_auto_camera = bpy.data.objects.new('AutoCamera', cam_auto)
scene.collection.objects.link(ob_auto_camera)
ob_auto_camera.location = (55.5368, -63.6354, 57.154)
ob_auto_camera.rotation_euler = (1.09748, -7.21219e-08, 0.694738)
scene.camera = ob_auto_camera
light_auto_sun = bpy.data.lights.new('AutoSun', 'SUN')
light_auto_sun.energy = 3.0
light_auto_sun.angle = 0.0523599
ob_auto_sun = bpy.data.objects.new('AutoSun', light_auto_sun)
scene.collection.objects.link(ob_auto_sun)
ob_auto_sun.rotation_euler = (0.872665, 0.174533, 0.523599)
bpy.context.view_layer.update()
